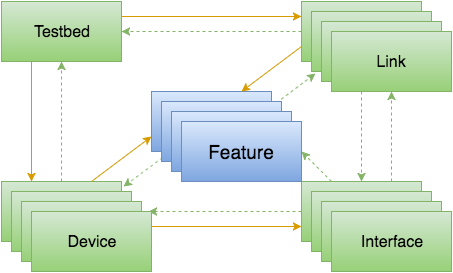

The diagram above was exported from draw.io. Its source (the exported page's mxGraphModel, read from the mxfile embedded in the PNG):
<mxGraphModel dx="954" dy="927" grid="1" gridSize="10" guides="1" tooltips="1" connect="1" arrows="1" fold="1" page="1" pageScale="1" pageWidth="826" pageHeight="1169" background="#ffffff" math="0" shadow="0">
  <root>
    <mxCell id="0" />
    <mxCell id="1" parent="0" />
    <mxCell id="2" value="&lt;font style=&quot;font-size: 16px&quot;&gt;Testbed&lt;/font&gt;" style="whiteSpace=wrap;html=1;gradientDirection=south;plain-green" vertex="1" parent="1">
      <mxGeometry x="150" y="110" width="120" height="60" as="geometry" />
    </mxCell>
    <mxCell id="3" value="&lt;font style=&quot;font-size: 16px&quot;&gt;Link&lt;/font&gt;" style="whiteSpace=wrap;html=1;plain-green" vertex="1" parent="1">
      <mxGeometry x="450" y="110" width="120" height="60" as="geometry" />
    </mxCell>
    <mxCell id="4" value="&lt;font style=&quot;font-size: 16px&quot;&gt;Device&lt;/font&gt;" style="whiteSpace=wrap;html=1;plain-green" vertex="1" parent="1">
      <mxGeometry x="150" y="290" width="120" height="60" as="geometry" />
    </mxCell>
    <mxCell id="5" value="&lt;font style=&quot;font-size: 16px&quot;&gt;Interface&lt;/font&gt;" style="whiteSpace=wrap;html=1;plain-green" vertex="1" parent="1">
      <mxGeometry x="450" y="290" width="120" height="60" as="geometry" />
    </mxCell>
    <mxCell id="6" value="&lt;font style=&quot;font-size: 19px&quot;&gt;Feature&lt;/font&gt;" style="whiteSpace=wrap;html=1;plain-blue" vertex="1" parent="1">
      <mxGeometry x="300" y="200" width="120" height="60" as="geometry" />
    </mxCell>
    <mxCell id="7" value="" style="endArrow=classic;html=1;entryX=0.25;entryY=0;exitX=0.25;exitY=1;plain-orange" edge="1" source="2" target="4" parent="1">
      <mxGeometry x="180" y="170" width="50" height="50" as="geometry">
        <mxPoint x="100" y="300" as="sourcePoint" />
        <mxPoint x="150" y="250" as="targetPoint" />
      </mxGeometry>
    </mxCell>
    <mxCell id="8" value="" style="endArrow=classic;html=1;entryX=0;entryY=0.75;exitX=1;exitY=0.75;plain-orange" edge="1" source="4" target="5" parent="1">
      <mxGeometry x="190" y="180" width="50" height="50" as="geometry">
        <mxPoint x="190" y="180" as="sourcePoint" />
        <mxPoint x="190" y="300" as="targetPoint" />
      </mxGeometry>
    </mxCell>
    <mxCell id="9" value="" style="endArrow=classic;html=1;entryX=0;entryY=0.25;exitX=1;exitY=0.25;plain-orange" edge="1" source="2" target="3" parent="1">
      <mxGeometry x="200" y="190" width="50" height="50" as="geometry">
        <mxPoint x="280" y="345" as="sourcePoint" />
        <mxPoint x="460" y="345" as="targetPoint" />
      </mxGeometry>
    </mxCell>
    <mxCell id="10" value="" style="endArrow=classic;html=1;entryX=0;entryY=0.75;exitX=0.75;exitY=0;plain-orange" edge="1" source="4" target="6" parent="1">
      <mxGeometry x="210" y="200" width="50" height="50" as="geometry">
        <mxPoint x="290" y="355" as="sourcePoint" />
        <mxPoint x="470" y="355" as="targetPoint" />
      </mxGeometry>
    </mxCell>
    <mxCell id="11" value="" style="endArrow=classic;html=1;entryX=0.75;entryY=0;exitX=0;exitY=0.75;plain-orange" edge="1" source="3" target="6" parent="1">
      <mxGeometry x="220" y="210" width="50" height="50" as="geometry">
        <mxPoint x="250" y="300" as="sourcePoint" />
        <mxPoint x="310" y="255" as="targetPoint" />
      </mxGeometry>
    </mxCell>
    <mxCell id="12" value="" style="endArrow=classic;html=1;entryX=0.5;entryY=1;exitX=0.5;exitY=0;plain-green;dashed=1;" edge="1" source="4" target="2" parent="1">
      <mxGeometry x="190" y="180" width="50" height="50" as="geometry">
        <mxPoint x="190" y="180" as="sourcePoint" />
        <mxPoint x="190" y="300" as="targetPoint" />
      </mxGeometry>
    </mxCell>
    <mxCell id="13" value="" style="endArrow=classic;html=1;entryX=1;entryY=0.5;exitX=0;exitY=0.5;plain-green;dashed=1;" edge="1" source="3" target="2" parent="1">
      <mxGeometry x="200" y="190" width="50" height="50" as="geometry">
        <mxPoint x="220" y="300" as="sourcePoint" />
        <mxPoint x="220" y="180" as="targetPoint" />
      </mxGeometry>
    </mxCell>
    <mxCell id="14" value="" style="endArrow=classic;html=1;entryX=0.5;entryY=0;exitX=0.5;exitY=1;plain-green;dashed=1;" edge="1" source="3" target="5" parent="1">
      <mxGeometry x="210" y="200" width="50" height="50" as="geometry">
        <mxPoint x="460" y="150" as="sourcePoint" />
        <mxPoint x="280" y="150" as="targetPoint" />
      </mxGeometry>
    </mxCell>
    <mxCell id="15" value="" style="endArrow=classic;html=1;entryX=0.5;entryY=1;exitX=0.75;exitY=0;plain-green;dashed=1;" edge="1" source="5" target="25" parent="1">
      <mxGeometry x="220" y="210" width="50" height="50" as="geometry">
        <mxPoint x="490" y="180" as="sourcePoint" />
        <mxPoint x="490" y="300" as="targetPoint" />
      </mxGeometry>
    </mxCell>
    <mxCell id="16" value="" style="endArrow=classic;html=1;plain-green;dashed=1;entryX=1;entryY=0.5;exitX=0.25;exitY=0;" edge="1" source="5" target="31" parent="1">
      <mxGeometry x="230" y="220" width="50" height="50" as="geometry">
        <mxPoint x="470" y="260" as="sourcePoint" />
        <mxPoint x="422" y="260" as="targetPoint" />
      </mxGeometry>
    </mxCell>
    <mxCell id="17" value="" style="endArrow=classic;html=1;entryX=0.933;entryY=-0.083;plain-green;dashed=1;entryPerimeter=0;" edge="1" target="20" parent="1">
      <mxGeometry x="240" y="230" width="50" height="50" as="geometry">
        <mxPoint x="340" y="245" as="sourcePoint" />
        <mxPoint x="510" y="320" as="targetPoint" />
      </mxGeometry>
    </mxCell>
    <mxCell id="18" value="" style="endArrow=classic;html=1;entryX=0.975;entryY=0;exitX=0;exitY=0.5;plain-green;dashed=1;entryPerimeter=0;" edge="1" source="5" target="22" parent="1">
      <mxGeometry x="250" y="240" width="50" height="50" as="geometry">
        <mxPoint x="520" y="210" as="sourcePoint" />
        <mxPoint x="520" y="330" as="targetPoint" />
      </mxGeometry>
    </mxCell>
    <mxCell id="19" value="" style="endArrow=classic;html=1;entryX=0.033;entryY=1.033;exitX=1;exitY=0.25;plain-green;dashed=1;entryPerimeter=0;" edge="1" source="6" target="23" parent="1">
      <mxGeometry x="260" y="250" width="50" height="50" as="geometry">
        <mxPoint x="530" y="220" as="sourcePoint" />
        <mxPoint x="530" y="340" as="targetPoint" />
      </mxGeometry>
    </mxCell>
    <mxCell id="20" value="&lt;font style=&quot;font-size: 16px&quot;&gt;Device&lt;/font&gt;" style="whiteSpace=wrap;html=1;plain-green" vertex="1" parent="1">
      <mxGeometry x="160" y="300" width="120" height="60" as="geometry" />
    </mxCell>
    <mxCell id="21" value="&lt;font style=&quot;font-size: 16px&quot;&gt;Device&lt;/font&gt;" style="whiteSpace=wrap;html=1;plain-green" vertex="1" parent="1">
      <mxGeometry x="170" y="310" width="120" height="60" as="geometry" />
    </mxCell>
    <mxCell id="22" value="&lt;font style=&quot;font-size: 16px&quot;&gt;Device&lt;/font&gt;" style="whiteSpace=wrap;html=1;plain-green" vertex="1" parent="1">
      <mxGeometry x="180" y="320" width="120" height="60" as="geometry" />
    </mxCell>
    <mxCell id="23" value="&lt;font style=&quot;font-size: 16px&quot;&gt;Link&lt;/font&gt;" style="whiteSpace=wrap;html=1;plain-green" vertex="1" parent="1">
      <mxGeometry x="460" y="120" width="120" height="60" as="geometry" />
    </mxCell>
    <mxCell id="24" value="&lt;font style=&quot;font-size: 16px&quot;&gt;Link&lt;/font&gt;" style="whiteSpace=wrap;html=1;plain-green" vertex="1" parent="1">
      <mxGeometry x="470" y="130" width="120" height="60" as="geometry" />
    </mxCell>
    <mxCell id="25" value="&lt;font style=&quot;font-size: 16px&quot;&gt;Link&lt;/font&gt;" style="whiteSpace=wrap;html=1;plain-green" vertex="1" parent="1">
      <mxGeometry x="480" y="140" width="120" height="60" as="geometry" />
    </mxCell>
    <mxCell id="26" value="&lt;font style=&quot;font-size: 16px&quot;&gt;Interface&lt;/font&gt;" style="whiteSpace=wrap;html=1;plain-green" vertex="1" parent="1">
      <mxGeometry x="460" y="300" width="120" height="60" as="geometry" />
    </mxCell>
    <mxCell id="27" value="&lt;font style=&quot;font-size: 16px&quot;&gt;Interface&lt;/font&gt;" style="whiteSpace=wrap;html=1;plain-green" vertex="1" parent="1">
      <mxGeometry x="470" y="310" width="120" height="60" as="geometry" />
    </mxCell>
    <mxCell id="28" value="&lt;font style=&quot;font-size: 16px&quot;&gt;Interface&lt;/font&gt;" style="whiteSpace=wrap;html=1;plain-green" vertex="1" parent="1">
      <mxGeometry x="480" y="320" width="120" height="60" as="geometry" />
    </mxCell>
    <mxCell id="29" value="&lt;font style=&quot;font-size: 19px&quot;&gt;Feature&lt;/font&gt;" style="whiteSpace=wrap;html=1;plain-blue" vertex="1" parent="1">
      <mxGeometry x="310" y="210" width="120" height="60" as="geometry" />
    </mxCell>
    <mxCell id="30" value="&lt;font style=&quot;font-size: 19px&quot;&gt;Feature&lt;/font&gt;" style="whiteSpace=wrap;html=1;plain-blue" vertex="1" parent="1">
      <mxGeometry x="320" y="220" width="120" height="60" as="geometry" />
    </mxCell>
    <mxCell id="31" value="&lt;font style=&quot;font-size: 19px&quot;&gt;Feature&lt;/font&gt;" style="whiteSpace=wrap;html=1;plain-blue" vertex="1" parent="1">
      <mxGeometry x="330" y="230" width="120" height="60" as="geometry" />
    </mxCell>
  </root>
</mxGraphModel>